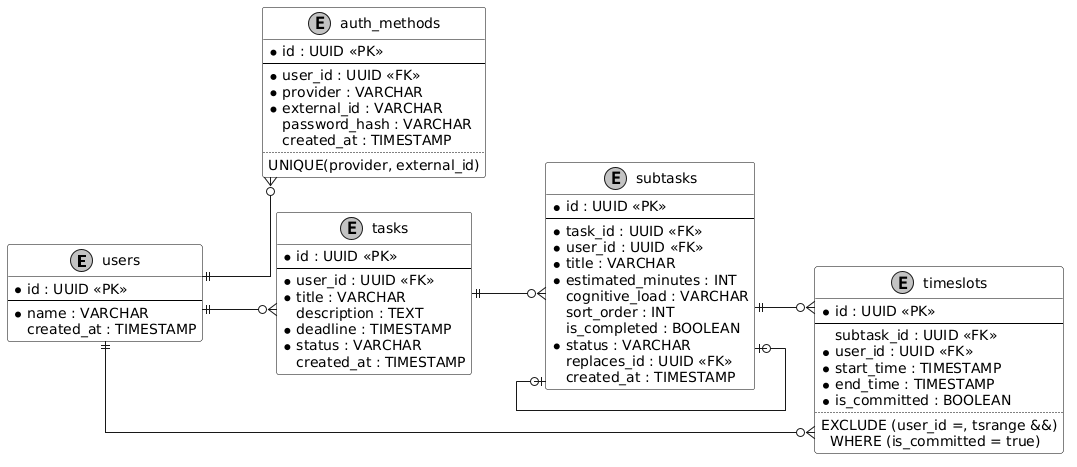

The diagram above was rendered by PlantUML. Its source (embedded in the PNG):
@startuml
skinparam classBackgroundColor transparent
skinparam classBorderColor black
skinparam classAttributeBackgroundColor transparent
skinparam backgroundColor transparent
skinparam monochrome true
skinparam shadowing false
skinparam defaultFontName Arial
skinparam linetype ortho

left to right direction

entity "users" as users {
  * id : UUID <<PK>>
  --
  * name : VARCHAR
  created_at : TIMESTAMP
}

entity "auth_methods" as auth_methods {
  * id : UUID <<PK>>
  --
  * user_id : UUID <<FK>>
  * provider : VARCHAR
  * external_id : VARCHAR
  password_hash : VARCHAR
  created_at : TIMESTAMP
  ..
  UNIQUE(provider, external_id)
}


entity "tasks" as tasks {
  * id : UUID <<PK>>
  --
  * user_id : UUID <<FK>>
  * title : VARCHAR
  description : TEXT
  * deadline : TIMESTAMP
  * status : VARCHAR
  created_at : TIMESTAMP
}



entity "subtasks" as subtasks {
  * id : UUID <<PK>>
  --
  * task_id : UUID <<FK>>
  * user_id : UUID <<FK>>
  * title : VARCHAR
  * estimated_minutes : INT
  cognitive_load : VARCHAR
  sort_order : INT
  is_completed : BOOLEAN
  * status : VARCHAR
  replaces_id : UUID <<FK>>
  created_at : TIMESTAMP
}

entity "timeslots" as timeslots {
  * id : UUID <<PK>>
  --
  subtask_id : UUID <<FK>>
  * user_id : UUID <<FK>>
  * start_time : TIMESTAMP
  * end_time : TIMESTAMP
  * is_committed : BOOLEAN
  ..
  EXCLUDE (user_id =, tsrange &&)\n  WHERE (is_committed = true)
}

users ||--o{ auth_methods 
users ||--o{ tasks 
users ||--o{ timeslots
tasks ||--o{ subtasks
subtasks |o--o| subtasks
subtasks ||--o{ timeslots
@enduml